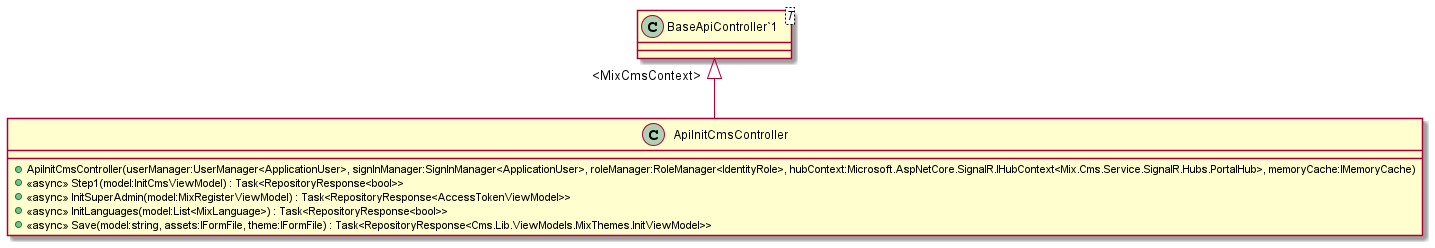

The diagram above was rendered by PlantUML. Its source (embedded in the PNG):
@startuml
class ApiInitCmsController {
    + ApiInitCmsController(userManager:UserManager<ApplicationUser>, signInManager:SignInManager<ApplicationUser>, roleManager:RoleManager<IdentityRole>, hubContext:Microsoft.AspNetCore.SignalR.IHubContext<Mix.Cms.Service.SignalR.Hubs.PortalHub>, memoryCache:IMemoryCache)
    + <<async>> Step1(model:InitCmsViewModel) : Task<RepositoryResponse<bool>>
    + <<async>> InitSuperAdmin(model:MixRegisterViewModel) : Task<RepositoryResponse<AccessTokenViewModel>>
    + <<async>> InitLanguages(model:List<MixLanguage>) : Task<RepositoryResponse<bool>>
    + <<async>> Save(model:string, assets:IFormFile, theme:IFormFile) : Task<RepositoryResponse<Cms.Lib.ViewModels.MixThemes.InitViewModel>>
}
class "BaseApiController`1"<T> {
}
"BaseApiController`1" "<MixCmsContext>" <|-- ApiInitCmsController
@enduml